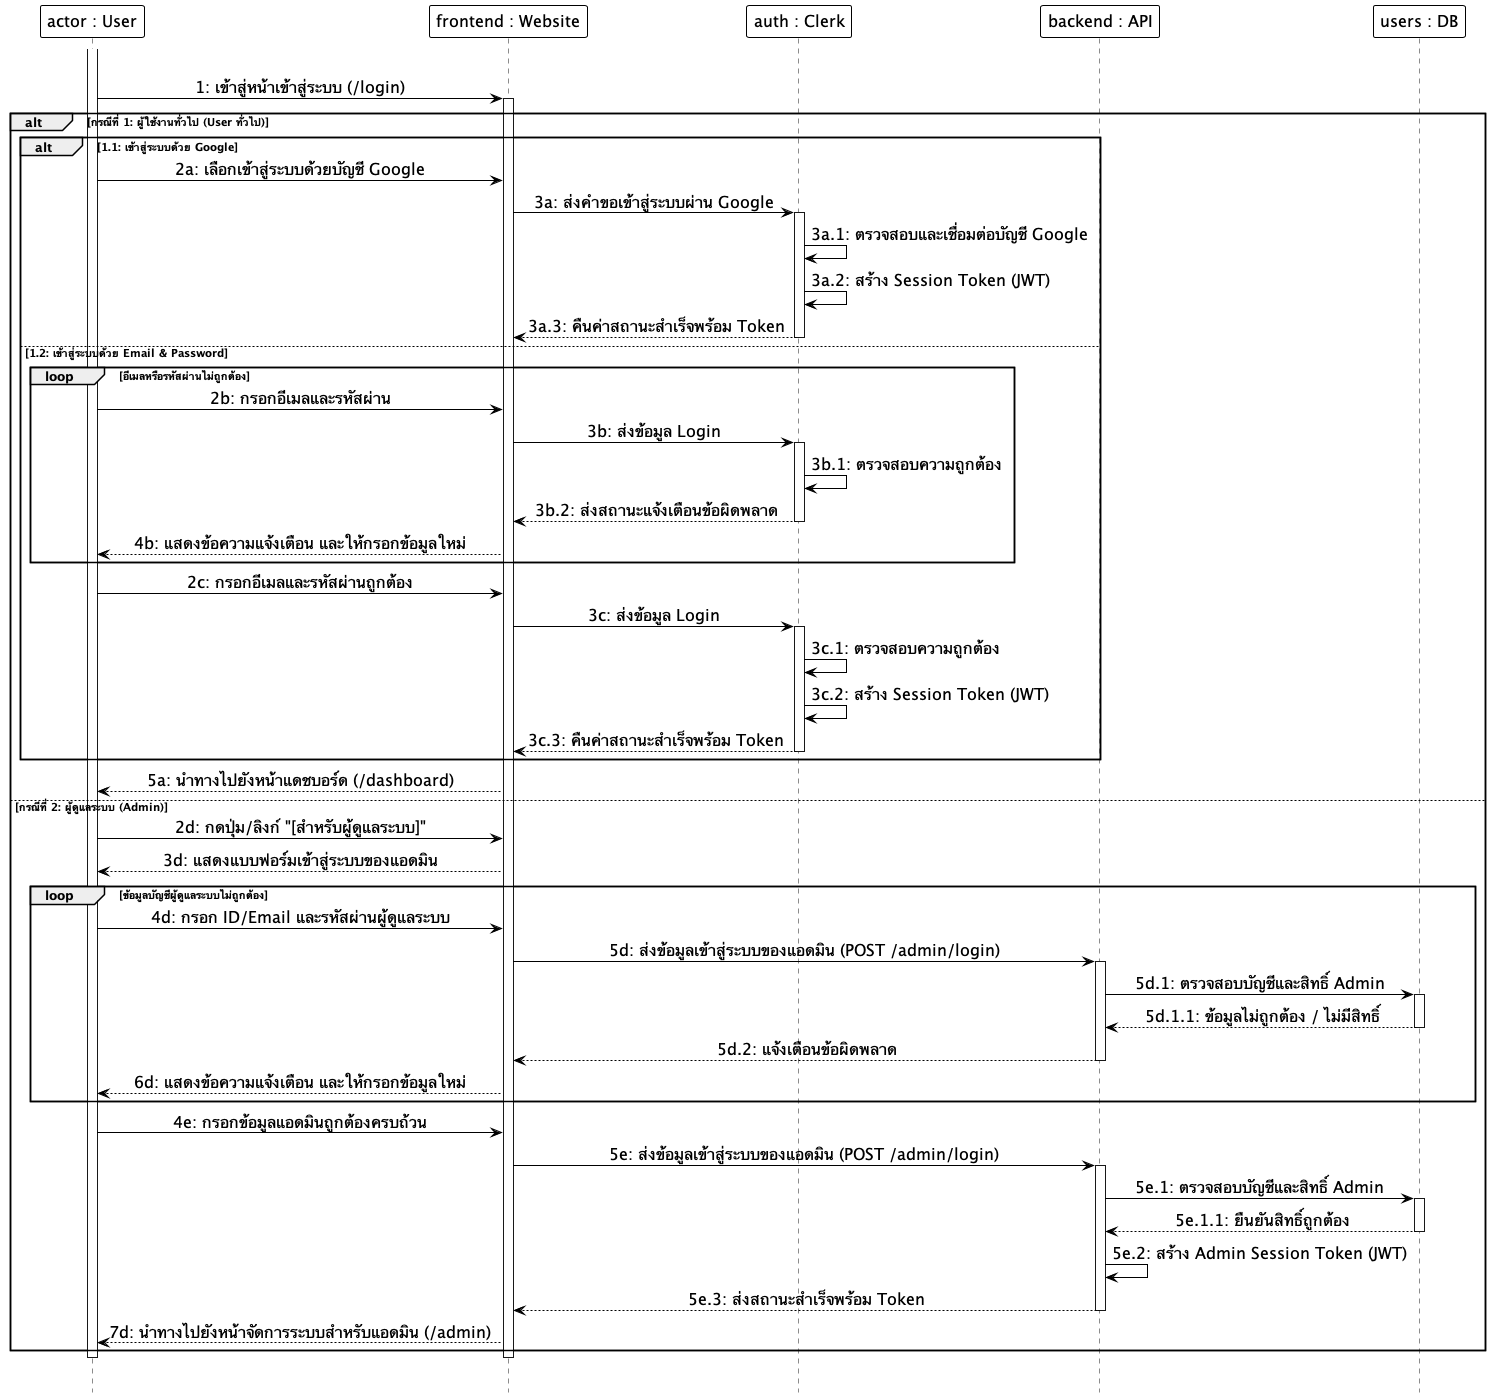

The diagram above was rendered by PlantUML. Its source (embedded in the PNG):
@startuml
hide footbox
skinparam monochrome true
skinparam shadowing false
skinparam backgroundcolor transparent
skinparam ParticipantMinHeight 60
skinparam ParticipantMinWidth 160
skinparam ParticipantBackgroundColor white
skinparam ParticipantBorderColor black
skinparam ParticipantBorderThickness 1.0
skinparam ParticipantFontSize 16
skinparam LifeLineBackgroundColor white
skinparam LifeLineBorderColor black
skinparam LifeLineBorderThickness 2.0
skinparam ArrowColor black
skinparam ArrowFontSize 16
skinparam sequenceMessageAlign center

participant "actor : User" as User
participant "frontend : Website" as Frontend
participant "auth : Clerk" as Clerk
participant "backend : API" as Backend
participant "users : DB" as DB

|||
activate User
User -> Frontend: 1: เข้าสู่หน้าเข้าสู่ระบบ (/login)
activate Frontend

alt กรณีที่ 1: ผู้ใช้งานทั่วไป (User ทั่วไป)
    alt 1.1: เข้าสู่ระบบด้วย Google
        User -> Frontend: 2a: เลือกเข้าสู่ระบบด้วยบัญชี Google
        Frontend -> Clerk: 3a: ส่งคำขอเข้าสู่ระบบผ่าน Google
        activate Clerk
        Clerk -> Clerk: 3a.1: ตรวจสอบและเชื่อมต่อบัญชี Google
        Clerk -> Clerk: 3a.2: สร้าง Session Token (JWT)
        Clerk --> Frontend: 3a.3: คืนค่าสถานะสำเร็จพร้อม Token
        deactivate Clerk
    else 1.2: เข้าสู่ระบบด้วย Email & Password
        loop อีเมลหรือรหัสผ่านไม่ถูกต้อง
            User -> Frontend: 2b: กรอกอีเมลและรหัสผ่าน
            Frontend -> Clerk: 3b: ส่งข้อมูล Login
            activate Clerk
            Clerk -> Clerk: 3b.1: ตรวจสอบความถูกต้อง
            Clerk --> Frontend: 3b.2: ส่งสถานะแจ้งเตือนข้อผิดพลาด
            deactivate Clerk
            Frontend --> User: 4b: แสดงข้อความแจ้งเตือน และให้กรอกข้อมูลใหม่
        end
        User -> Frontend: 2c: กรอกอีเมลและรหัสผ่านถูกต้อง
        Frontend -> Clerk: 3c: ส่งข้อมูล Login
        activate Clerk
        Clerk -> Clerk: 3c.1: ตรวจสอบความถูกต้อง
        Clerk -> Clerk: 3c.2: สร้าง Session Token (JWT)
        Clerk --> Frontend: 3c.3: คืนค่าสถานะสำเร็จพร้อม Token
        deactivate Clerk
    end
    Frontend --> User: 5a: นำทางไปยังหน้าแดชบอร์ด (/dashboard)

else กรณีที่ 2: ผู้ดูแลระบบ (Admin)
    User -> Frontend: 2d: กดปุ่ม/ลิงก์ "[สำหรับผู้ดูแลระบบ]"
    Frontend --> User: 3d: แสดงแบบฟอร์มเข้าสู่ระบบของแอดมิน
    loop ข้อมูลบัญชีผู้ดูแลระบบไม่ถูกต้อง
        User -> Frontend: 4d: กรอก ID/Email และรหัสผ่านผู้ดูแลระบบ
        Frontend -> Backend: 5d: ส่งข้อมูลเข้าสู่ระบบของแอดมิน (POST /admin/login)
        activate Backend
        Backend -> DB: 5d.1: ตรวจสอบบัญชีและสิทธิ์ Admin
        activate DB
        DB --> Backend: 5d.1.1: ข้อมูลไม่ถูกต้อง / ไม่มีสิทธิ์
        deactivate DB
        Backend --> Frontend: 5d.2: แจ้งเตือนข้อผิดพลาด
        deactivate Backend
        Frontend --> User: 6d: แสดงข้อความแจ้งเตือน และให้กรอกข้อมูลใหม่
    end
    User -> Frontend: 4e: กรอกข้อมูลแอดมินถูกต้องครบถ้วน
    Frontend -> Backend: 5e: ส่งข้อมูลเข้าสู่ระบบของแอดมิน (POST /admin/login)
    activate Backend
    Backend -> DB: 5e.1: ตรวจสอบบัญชีและสิทธิ์ Admin
    activate DB
    DB --> Backend: 5e.1.1: ยืนยันสิทธิ์ถูกต้อง
    deactivate DB
    Backend -> Backend: 5e.2: สร้าง Admin Session Token (JWT)
    Backend --> Frontend: 5e.3: ส่งสถานะสำเร็จพร้อม Token
    deactivate Backend
    Frontend --> User: 7d: นำทางไปยังหน้าจัดการระบบสำหรับแอดมิน (/admin)
end

deactivate Frontend
deactivate User
|||
@enduml